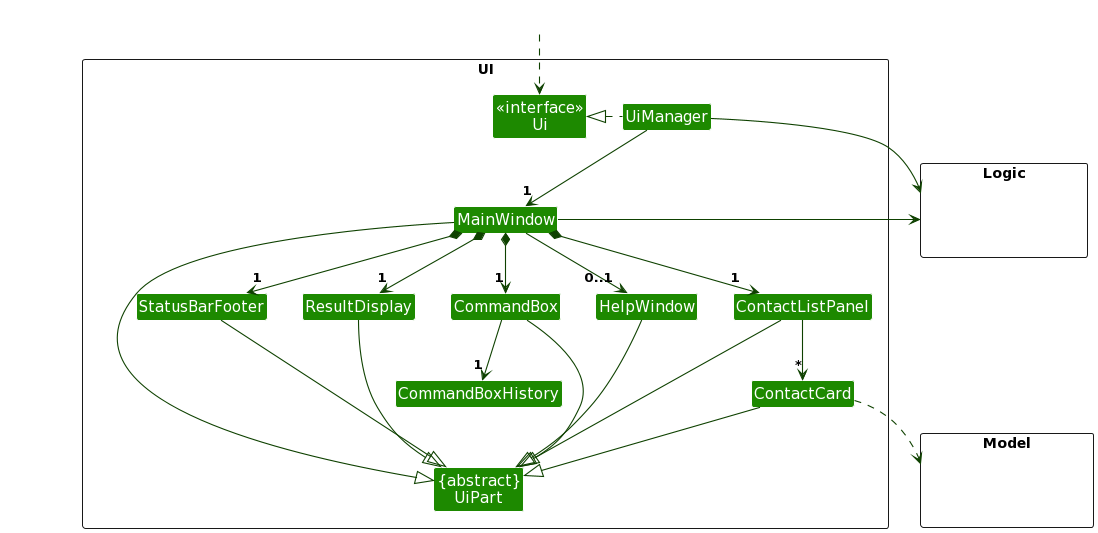

The diagram above was rendered by PlantUML. Its source (embedded in the PNG):
@startuml
/'
 'Commonly used styles and colors across diagrams.
 'Refer to https://plantuml-documentation.readthedocs.io/en/latest for a more
 'comprehensive list of skinparams.
 '/


'T1 through T4 are shades of the original color from lightest to darkest

!define UI_COLOR #1D8900
!define UI_COLOR_T1 #83E769
!define UI_COLOR_T2 #3FC71B
!define UI_COLOR_T3 #166800
!define UI_COLOR_T4 #0E4100

!define LOGIC_COLOR #3333C4
!define LOGIC_COLOR_T1 #C8C8FA
!define LOGIC_COLOR_T2 #6A6ADC
!define LOGIC_COLOR_T3 #1616B0
!define LOGIC_COLOR_T4 #101086

!define MODEL_COLOR #9D0012
!define MODEL_COLOR_T1 #F97181
!define MODEL_COLOR_T2 #E41F36
!define MODEL_COLOR_T3 #7B000E
!define MODEL_COLOR_T4 #51000A

!define STORAGE_COLOR #A38300
!define STORAGE_COLOR_T1 #FFE374
!define STORAGE_COLOR_T2 #EDC520
!define STORAGE_COLOR_T3 #806600
!define STORAGE_COLOR_T2 #544400

!define USER_COLOR #000000

skinparam Package {
    BackgroundColor #FFFFFF
    BorderThickness 1
    FontSize 16
}

skinparam Class {
    FontColor #FFFFFF
    FontSize 15
    BorderThickness 1
    BorderColor #FFFFFF
    StereotypeFontColor #FFFFFF
    FontName Arial
}

skinparam Actor {
    BorderColor USER_COLOR
    Color USER_COLOR
    FontName Arial
}

skinparam Sequence {
    MessageAlign center
    BoxFontSize 15
    BoxPadding 0
    BoxFontColor #FFFFFF
    FontName Arial
}

skinparam Participant {
    FontColor #FFFFFFF
    Padding 20
}

skinparam ArrowFontStyle bold
skinparam MinClassWidth 50
skinparam ParticipantPadding 10
skinparam Shadowing false
skinparam DefaultTextAlignment center
skinparam packageStyle Rectangle

hide footbox
hide members
hide circle

skinparam arrowThickness 1.1
skinparam arrowColor UI_COLOR_T4
skinparam classBackgroundColor UI_COLOR

package UI <<Rectangle>>{
Class "<<interface>>\nUi" as Ui
Class "{abstract}\nUiPart" as UiPart
Class UiManager
Class MainWindow
Class HelpWindow
Class ResultDisplay
Class ContactListPanel
Class ContactCard
Class StatusBarFooter
Class CommandBox
Class CommandBoxHistory
}

package Model <<Rectangle>> {
Class HiddenModel #FFFFFF
}

package Logic <<Rectangle>> {
Class HiddenLogic #FFFFFF
}

Class HiddenOutside #FFFFFF
HiddenOutside ..> Ui

UiManager .left.|> Ui
UiManager -down-> "1" MainWindow
MainWindow *-down->  "1" CommandBox
MainWindow *-down-> "1" ResultDisplay
MainWindow *-down-> "1" ContactListPanel
MainWindow *-down-> "1" StatusBarFooter
MainWindow --> "0..1" HelpWindow

CommandBox --> "1" CommandBoxHistory

ContactListPanel -down-> "*" ContactCard

MainWindow -left-|> UiPart

ResultDisplay --|> UiPart
CommandBox --|> UiPart
ContactListPanel --|> UiPart
ContactCard --|> UiPart
StatusBarFooter --|> UiPart
HelpWindow --|> UiPart

ContactCard ..> Model
UiManager -right-> Logic
MainWindow -left-> Logic

ContactListPanel -[hidden]left- HelpWindow
HelpWindow -[hidden]left- CommandBox
CommandBox -[hidden]left- ResultDisplay
ResultDisplay -[hidden]left- StatusBarFooter

MainWindow -[hidden]-|> UiPart
@enduml